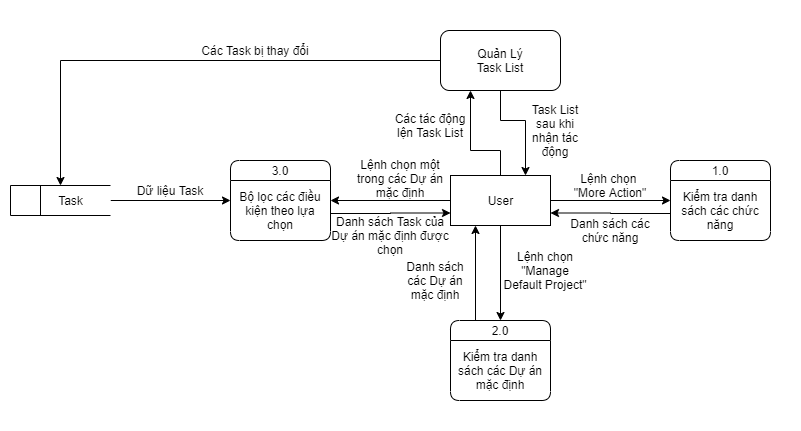

The diagram above was exported from draw.io. Its source (the exported page's mxGraphModel, read from the mxfile embedded in the PNG):
<mxGraphModel dx="1865" dy="1692" grid="1" gridSize="10" guides="1" tooltips="1" connect="1" arrows="1" fold="1" page="1" pageScale="1" pageWidth="827" pageHeight="1169" math="0" shadow="0">
  <root>
    <mxCell id="0" />
    <mxCell id="1" parent="0" />
    <mxCell id="UpDwbXcqQVIgHQb2q2-l-38" value="" style="rounded=0;whiteSpace=wrap;html=1;strokeColor=none;" vertex="1" parent="1">
      <mxGeometry x="-440" y="-120" width="800" height="430" as="geometry" />
    </mxCell>
    <mxCell id="UpDwbXcqQVIgHQb2q2-l-3" style="edgeStyle=orthogonalEdgeStyle;rounded=0;orthogonalLoop=1;jettySize=auto;html=1;entryX=0;entryY=0.5;entryDx=0;entryDy=0;" edge="1" parent="1" source="UpDwbXcqQVIgHQb2q2-l-1" target="UpDwbXcqQVIgHQb2q2-l-2">
      <mxGeometry relative="1" as="geometry" />
    </mxCell>
    <mxCell id="UpDwbXcqQVIgHQb2q2-l-15" style="edgeStyle=orthogonalEdgeStyle;rounded=0;orthogonalLoop=1;jettySize=auto;html=1;entryX=0.5;entryY=0;entryDx=0;entryDy=0;" edge="1" parent="1" source="UpDwbXcqQVIgHQb2q2-l-1" target="UpDwbXcqQVIgHQb2q2-l-6">
      <mxGeometry relative="1" as="geometry" />
    </mxCell>
    <mxCell id="UpDwbXcqQVIgHQb2q2-l-21" style="edgeStyle=orthogonalEdgeStyle;rounded=0;orthogonalLoop=1;jettySize=auto;html=1;entryX=1;entryY=0.5;entryDx=0;entryDy=0;" edge="1" parent="1" source="UpDwbXcqQVIgHQb2q2-l-1" target="UpDwbXcqQVIgHQb2q2-l-19">
      <mxGeometry relative="1" as="geometry">
        <mxPoint x="-90" y="80" as="targetPoint" />
      </mxGeometry>
    </mxCell>
    <mxCell id="UpDwbXcqQVIgHQb2q2-l-31" style="edgeStyle=orthogonalEdgeStyle;rounded=0;orthogonalLoop=1;jettySize=auto;html=1;entryX=0.25;entryY=1;entryDx=0;entryDy=0;" edge="1" parent="1" source="UpDwbXcqQVIgHQb2q2-l-1" target="UpDwbXcqQVIgHQb2q2-l-29">
      <mxGeometry relative="1" as="geometry">
        <Array as="points">
          <mxPoint x="60" y="30" />
          <mxPoint x="30" y="30" />
        </Array>
      </mxGeometry>
    </mxCell>
    <mxCell id="UpDwbXcqQVIgHQb2q2-l-1" value="User" style="html=1;dashed=0;whitespace=wrap;" vertex="1" parent="1">
      <mxGeometry x="10" y="55" width="100" height="50" as="geometry" />
    </mxCell>
    <mxCell id="UpDwbXcqQVIgHQb2q2-l-13" style="edgeStyle=orthogonalEdgeStyle;rounded=0;orthogonalLoop=1;jettySize=auto;html=1;entryX=1;entryY=0.75;entryDx=0;entryDy=0;" edge="1" parent="1" target="UpDwbXcqQVIgHQb2q2-l-1">
      <mxGeometry relative="1" as="geometry">
        <mxPoint x="230" y="93" as="sourcePoint" />
      </mxGeometry>
    </mxCell>
    <mxCell id="UpDwbXcqQVIgHQb2q2-l-2" value="1.0" style="swimlane;fontStyle=0;childLayout=stackLayout;horizontal=1;startSize=20;fillColor=#ffffff;horizontalStack=0;resizeParent=1;resizeParentMax=0;resizeLast=0;collapsible=0;marginBottom=0;swimlaneFillColor=#ffffff;rounded=1;" vertex="1" parent="1">
      <mxGeometry x="230" y="40" width="100" height="80" as="geometry" />
    </mxCell>
    <mxCell id="UpDwbXcqQVIgHQb2q2-l-4" value="Kiểm tra danh sách các chức năng" style="text;html=1;strokeColor=none;fillColor=none;align=center;verticalAlign=middle;whiteSpace=wrap;rounded=0;" vertex="1" parent="UpDwbXcqQVIgHQb2q2-l-2">
      <mxGeometry y="20" width="100" height="60" as="geometry" />
    </mxCell>
    <mxCell id="UpDwbXcqQVIgHQb2q2-l-5" value="Lệnh chọn &lt;br&gt;&quot;More Action&quot;" style="text;html=1;strokeColor=none;fillColor=none;align=center;verticalAlign=middle;whiteSpace=wrap;rounded=0;" vertex="1" parent="1">
      <mxGeometry x="110" y="55" width="120" height="20" as="geometry" />
    </mxCell>
    <mxCell id="UpDwbXcqQVIgHQb2q2-l-16" style="edgeStyle=orthogonalEdgeStyle;rounded=0;orthogonalLoop=1;jettySize=auto;html=1;entryX=0.25;entryY=1;entryDx=0;entryDy=0;exitX=0.25;exitY=0;exitDx=0;exitDy=0;" edge="1" parent="1" source="UpDwbXcqQVIgHQb2q2-l-6" target="UpDwbXcqQVIgHQb2q2-l-1">
      <mxGeometry relative="1" as="geometry" />
    </mxCell>
    <mxCell id="UpDwbXcqQVIgHQb2q2-l-6" value="2.0" style="swimlane;fontStyle=0;childLayout=stackLayout;horizontal=1;startSize=20;fillColor=#ffffff;horizontalStack=0;resizeParent=1;resizeParentMax=0;resizeLast=0;collapsible=0;marginBottom=0;swimlaneFillColor=#ffffff;rounded=1;" vertex="1" parent="1">
      <mxGeometry x="10" y="200" width="100" height="80" as="geometry" />
    </mxCell>
    <mxCell id="UpDwbXcqQVIgHQb2q2-l-7" value="Kiểm tra danh sách các Dự án mặc định" style="text;html=1;strokeColor=none;fillColor=none;align=center;verticalAlign=middle;whiteSpace=wrap;rounded=0;" vertex="1" parent="UpDwbXcqQVIgHQb2q2-l-6">
      <mxGeometry y="20" width="100" height="60" as="geometry" />
    </mxCell>
    <mxCell id="UpDwbXcqQVIgHQb2q2-l-9" value="Lệnh chọn &quot;Manage Default Project&quot;" style="text;html=1;strokeColor=none;fillColor=none;align=center;verticalAlign=middle;whiteSpace=wrap;rounded=0;" vertex="1" parent="1">
      <mxGeometry x="60" y="105" width="90" height="90" as="geometry" />
    </mxCell>
    <mxCell id="UpDwbXcqQVIgHQb2q2-l-14" value="Danh sách các&lt;br&gt;chức năng" style="text;html=1;strokeColor=none;fillColor=none;align=center;verticalAlign=middle;whiteSpace=wrap;rounded=0;" vertex="1" parent="1">
      <mxGeometry x="110" y="100" width="120" height="20" as="geometry" />
    </mxCell>
    <mxCell id="UpDwbXcqQVIgHQb2q2-l-17" value="Danh sách các Dự án mặc định" style="text;html=1;strokeColor=none;fillColor=none;align=center;verticalAlign=middle;whiteSpace=wrap;rounded=0;" vertex="1" parent="1">
      <mxGeometry x="-40" y="120" width="70" height="80" as="geometry" />
    </mxCell>
    <mxCell id="UpDwbXcqQVIgHQb2q2-l-27" style="edgeStyle=orthogonalEdgeStyle;rounded=0;orthogonalLoop=1;jettySize=auto;html=1;entryX=0;entryY=0.75;entryDx=0;entryDy=0;" edge="1" parent="1" target="UpDwbXcqQVIgHQb2q2-l-1">
      <mxGeometry relative="1" as="geometry">
        <mxPoint x="-110" y="93" as="sourcePoint" />
      </mxGeometry>
    </mxCell>
    <mxCell id="UpDwbXcqQVIgHQb2q2-l-19" value="3.0" style="swimlane;fontStyle=0;childLayout=stackLayout;horizontal=1;startSize=20;fillColor=#ffffff;horizontalStack=0;resizeParent=1;resizeParentMax=0;resizeLast=0;collapsible=0;marginBottom=0;swimlaneFillColor=#ffffff;rounded=1;" vertex="1" parent="1">
      <mxGeometry x="-210" y="40" width="100" height="80" as="geometry" />
    </mxCell>
    <mxCell id="UpDwbXcqQVIgHQb2q2-l-20" value="Bộ lọc các điều kiện theo lựa chọn" style="text;html=1;strokeColor=none;fillColor=none;align=center;verticalAlign=middle;whiteSpace=wrap;rounded=0;" vertex="1" parent="UpDwbXcqQVIgHQb2q2-l-19">
      <mxGeometry y="20" width="100" height="60" as="geometry" />
    </mxCell>
    <mxCell id="UpDwbXcqQVIgHQb2q2-l-22" value="Lệnh chọn một trong các Dự án mặc định" style="text;html=1;strokeColor=none;fillColor=none;align=center;verticalAlign=middle;whiteSpace=wrap;rounded=0;" vertex="1" parent="1">
      <mxGeometry x="-90" y="40" width="100" height="35" as="geometry" />
    </mxCell>
    <mxCell id="UpDwbXcqQVIgHQb2q2-l-24" style="edgeStyle=orthogonalEdgeStyle;rounded=0;orthogonalLoop=1;jettySize=auto;html=1;" edge="1" parent="1" source="UpDwbXcqQVIgHQb2q2-l-23">
      <mxGeometry relative="1" as="geometry">
        <mxPoint x="-210" y="80" as="targetPoint" />
      </mxGeometry>
    </mxCell>
    <mxCell id="UpDwbXcqQVIgHQb2q2-l-23" value="&amp;nbsp; &amp;nbsp; &amp;nbsp; &amp;nbsp; &amp;nbsp; &amp;nbsp; &amp;nbsp;Task" style="html=1;dashed=0;whitespace=wrap;shape=mxgraph.dfd.dataStoreID;align=left;spacingLeft=3;points=[[0,0],[0.5,0],[1,0],[0,0.5],[1,0.5],[0,1],[0.5,1],[1,1]];rounded=1;" vertex="1" parent="1">
      <mxGeometry x="-430" y="65" width="100" height="30" as="geometry" />
    </mxCell>
    <mxCell id="UpDwbXcqQVIgHQb2q2-l-25" value="Dữ liệu Task" style="text;html=1;strokeColor=none;fillColor=none;align=center;verticalAlign=middle;whiteSpace=wrap;rounded=0;" vertex="1" parent="1">
      <mxGeometry x="-330" y="60" width="120" height="20" as="geometry" />
    </mxCell>
    <mxCell id="UpDwbXcqQVIgHQb2q2-l-28" value="Danh sách Task của Dự án mặc định được chọn" style="text;html=1;strokeColor=none;fillColor=none;align=center;verticalAlign=middle;whiteSpace=wrap;rounded=0;" vertex="1" parent="1">
      <mxGeometry x="-110" y="105" width="120" height="20" as="geometry" />
    </mxCell>
    <mxCell id="UpDwbXcqQVIgHQb2q2-l-32" style="edgeStyle=orthogonalEdgeStyle;rounded=0;orthogonalLoop=1;jettySize=auto;html=1;entryX=0.75;entryY=0;entryDx=0;entryDy=0;" edge="1" parent="1" source="UpDwbXcqQVIgHQb2q2-l-29" target="UpDwbXcqQVIgHQb2q2-l-1">
      <mxGeometry relative="1" as="geometry">
        <Array as="points">
          <mxPoint x="60" />
          <mxPoint x="85" />
        </Array>
      </mxGeometry>
    </mxCell>
    <mxCell id="UpDwbXcqQVIgHQb2q2-l-35" style="edgeStyle=orthogonalEdgeStyle;rounded=0;orthogonalLoop=1;jettySize=auto;html=1;entryX=0.5;entryY=0;entryDx=0;entryDy=0;" edge="1" parent="1" source="UpDwbXcqQVIgHQb2q2-l-29" target="UpDwbXcqQVIgHQb2q2-l-23">
      <mxGeometry relative="1" as="geometry" />
    </mxCell>
    <mxCell id="UpDwbXcqQVIgHQb2q2-l-29" value="Quản Lý&lt;br&gt;Task List" style="rounded=1;whiteSpace=wrap;html=1;" vertex="1" parent="1">
      <mxGeometry y="-90" width="120" height="60" as="geometry" />
    </mxCell>
    <mxCell id="UpDwbXcqQVIgHQb2q2-l-33" value="Các tác động lện Task List" style="text;html=1;strokeColor=none;fillColor=none;align=center;verticalAlign=middle;whiteSpace=wrap;rounded=0;" vertex="1" parent="1">
      <mxGeometry x="-50" y="-20" width="80" height="50" as="geometry" />
    </mxCell>
    <mxCell id="UpDwbXcqQVIgHQb2q2-l-34" value="Task List sau khi nhận tác động" style="text;html=1;strokeColor=none;fillColor=none;align=center;verticalAlign=middle;whiteSpace=wrap;rounded=0;" vertex="1" parent="1">
      <mxGeometry x="80" y="-10" width="70" height="40" as="geometry" />
    </mxCell>
    <mxCell id="UpDwbXcqQVIgHQb2q2-l-36" value="Các Task bị thay đổi" style="text;html=1;strokeColor=none;fillColor=none;align=center;verticalAlign=middle;whiteSpace=wrap;rounded=0;" vertex="1" parent="1">
      <mxGeometry x="-310" y="-80" width="250" height="20" as="geometry" />
    </mxCell>
  </root>
</mxGraphModel>